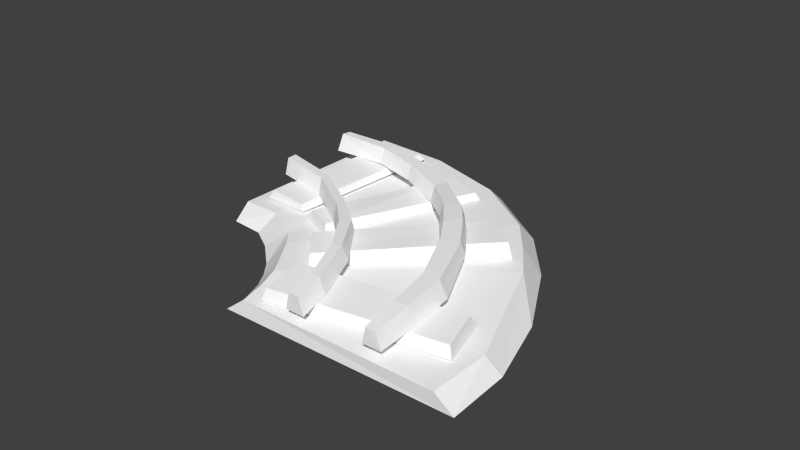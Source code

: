 # Source: rail_flat_turn.blend  (saved by Blender 2.72.0; exported with 4.5.12 LTS)
import bpy
from mathutils import Matrix  # noqa: F401  (used for matrix-valued properties, if any)

bpy.ops.wm.read_factory_settings(use_empty=True)
scene = bpy.context.scene
scene.name = 'Scene'

# ---- collections
col_collection_1 = bpy.data.collections.new('Collection 1'); scene.collection.children.link(col_collection_1)

# ---- materials (node trees are filled in below, after node groups)
mat_rail_set_001 = bpy.data.materials.new('rail_set.001')
mat_rail_set_001.alpha_threshold = 0.0
mat_rail_set_001.use_transparent_shadow = False
mat_rail_set_001.diffuse_color = (1.0, 1.0, 1.0, 1.0)
mat_rail_set_001.specular_color = (0.0, 0.0, 0.0)
mat_rail_set_001.roughness = 0.5

# ---- material node trees

# ---- world
world_world = bpy.data.worlds.new('World'); scene.world = world_world
world_world.color = (0.05088, 0.05088, 0.05088)
world_world.use_sun_shadow = False
world_world.sun_shadow_jitter_overblur = 0.0
world_world.cycles.sampling_method = 'MANUAL'
world_world.cycles.sample_map_resolution = 256

# ---- meshes
me_untitled = bpy.data.meshes.new('Untitled')
me_untitled.from_pydata([(-158.5, 31.63, -21.49), (-41.91, 31.57, 151.1), (-59.74, 31.63, -2.824), (-21.99, 31.7, 53.93), (-150.9, 38.28, -20.56), (-41.28, 38.11, 143.0), (-68.1, 38.37, -4.119), (-23.58, 38.25, 60.75), (-135.4, 31.81, 96.6), (-132.1, 40.99, 89.03), (-42.13, 40.02, 54.31), (-159.7, 31.67, 36.89), (-67.95, 40.64, 15.55), (-53.86, 32.18, 29.83), (-60.33, 32.34, 15.13), (-57.73, 32.26, 22.45), (-149.1, 31.74, 71.34), (-148.4, 41.33, 54.77), (-163.0, 31.89, 4.486), (-156.8, 38.79, 4.187), (-61.9, 31.92, 2.929), (-68.8, 39.47, 5.691), (-63.98, 40.57, 25.32), (-75.2, 38.82, 133.3), (-36.18, 31.98, 49.51), (-75.99, 31.78, 140.9), (-60.12, 40.5, 34.83), (-127.8, 50.32, -15.52), (-123.8, 50.5, -14.92), (-122.1, 43.41, -14.46), (-130.0, 43.39, -15.95), (-131.1, 52.11, 0.157), (-125.4, 52.28, 0.889), (-125.7, 44.82, 0.9154), (-133.0, 44.4, -0.1645), (-132.6, 52.48, 19.31), (-125.9, 52.66, 20.01), (-126.1, 46.06, 19.74), (-135.8, 45.7, 19.07), (-127.7, 52.91, 45.21), (-119.9, 52.92, 44.85), (-120.3, 48.21, 43.61), (-129.6, 48.15, 45.68), (-114.3, 52.17, 73.58), (-108.2, 52.2, 70.82), (-106.7, 47.15, 70.08), (-115.2, 47.1, 74.77), (-98.53, 50.12, 93.25), (-95.62, 50.26, 88.03), (-94.96, 44.14, 85.68), (-99.55, 43.85, 94.64), (-62.92, 50.9, 114.1), (-60.32, 50.84, 109.8), (-59.29, 44.25, 107.9), (-64.41, 44.34, 114.6), (-36.77, 50.09, 120.0), (-35.23, 49.97, 117.0), (-34.66, 43.12, 113.4), (-37.14, 43.39, 121.1), (-94.66, 50.13, -9.319), (-90.68, 50.23, -8.492), (-88.96, 43.13, -8.084), (-96.87, 43.03, -9.583), (-95.05, 51.48, 3.621), (-91.44, 51.6, 4.18), (-90.09, 45.0, 4.489), (-97.29, 44.73, 3.445), (-90.94, 52.35, 24.9), (-87.39, 52.3, 23.37), (-86.02, 45.87, 22.7), (-93.01, 45.86, 25.56), (-83.51, 51.87, 43.83), (-79.77, 51.85, 40.99), (-79.46, 46.49, 39.35), (-83.75, 46.43, 45.41), (-72.16, 51.07, 57.86), (-70.72, 51.21, 54.03), (-70.01, 45.18, 52.21), (-72.71, 44.92, 59.84), (-52.16, 50.31, 77.01), (-51.67, 50.27, 73.24), (-51.86, 43.67, 70.61), (-52.64, 43.75, 79.05), (-29.56, 50.2, 87.68), (-28.69, 50.07, 83.55), (-28.54, 43.32, 81.33), (-29.98, 43.56, 89.72), (-51.39, 43.65, 129.5), (-33.76, 43.75, 65.6), (-50.53, 43.5, 60.01), (-68.18, 42.89, 127.0), (-48.64, 39.14, 131.6), (-30.5, 39.43, 65.77), (-51.91, 40.93, 58.79), (-70.21, 40.39, 127.9), (-107.9, 39.53, 115.0), (-109.1, 31.98, 123.5), (-45.25, 32.27, 41.15), (-55.54, 39.94, 42.84), (-140.9, 41.16, 71.98), (-78.3, 50.55, 100.4), (-80.42, 50.51, 105.6), (-77.56, 44.19, 98.78), (-81.2, 44.1, 105.8), (-120.0, 52.77, 63.07), (-113.5, 47.68, 56.84), (-114.4, 52.79, 57.8), (-122.0, 47.63, 62.36), (-91.67, 43.78, 110.4), (-58.16, 44.39, 55.74), (-69.17, 44.88, 47.75), (-106.4, 42.93, 103.3), (-89.74, 39.32, 113.1), (-55.81, 39.9, 56.62), (-69.9, 40.54, 46.54), (-108.5, 40.05, 103.5), (-127.6, 47.36, 76.06), (-69.79, 46.02, 38.18), (-77.5, 45.66, 24.4), (-138.8, 47.8, 62.37), (-126.9, 41.02, 79.58), (-67.74, 41.16, 40.26), (-77.67, 40.8, 22.77), (-141.0, 41.49, 61.68), (-146.6, 45.15, 14.02), (-77.57, 45.26, 17.39), (-75.84, 43.99, -0.9348), (-147.9, 44.13, -3.11), (-148.1, 40.11, 17.3), (-76.98, 41.4, 20.73), (-74.93, 39.46, -2.616), (-149.3, 39.66, -4.94)], [], [(4, 19, 21, 6), (19, 4, 0, 18), (24, 97, 98, 10), (3, 7, 5), (5, 1, 3), (0, 4, 6), (6, 2, 0), (95, 9, 8, 96), (18, 11, 17, 19), (6, 21, 20, 2), (25, 23, 95, 96), (3, 24, 10, 7), (23, 10, 98, 95), (5, 7, 10, 23), (95, 98, 26, 9), (31, 27, 30, 34), (27, 31, 32, 28), (30, 29, 33, 34), (28, 32, 33, 29), (32, 31, 35, 36), (31, 34, 38, 35), (35, 38, 42, 39), (37, 36, 40, 41), (36, 35, 39, 40), (38, 37, 41, 42), (106, 104, 43, 44), (105, 106, 44, 45), (100, 101, 51, 52), (54, 53, 57, 58), (53, 52, 56, 57), (51, 54, 58, 55), (52, 51, 55, 56), (30, 27, 28), (28, 29, 30), (58, 57, 56), (56, 55, 58), (63, 59, 62, 66), (60, 64, 65, 61), (59, 63, 64, 60), (66, 65, 69, 70), (63, 66, 70, 67), (64, 63, 67, 68), (65, 64, 68, 69), (70, 69, 73, 74), (67, 70, 74, 71), (69, 68, 72, 73), (68, 67, 71, 72), (74, 73, 77, 78), (71, 74, 78, 75), (73, 72, 76, 77), (72, 71, 75, 76), (80, 79, 83, 84), (81, 80, 84, 85), (82, 81, 85, 86), (79, 82, 86, 83), (62, 59, 60), (60, 61, 62), (86, 85, 84), (84, 83, 86), (88, 87, 91, 92), (90, 89, 93, 94), (89, 88, 92, 93), (87, 90, 94, 91), (44, 43, 47, 48), (45, 44, 48, 49), (43, 46, 50, 47), (46, 45, 49, 50), (15, 14, 12, 22), (99, 22, 12, 17), (20, 21, 12, 14), (19, 17, 12, 21), (13, 26, 98, 97), (1, 5, 23, 25), (16, 99, 17, 11), (13, 15, 22, 26), (9, 26, 22, 99), (8, 9, 99, 16), (77, 76, 80, 81), (76, 75, 79, 80), (75, 78, 82, 79), (78, 77, 81, 82), (62, 61, 65, 66), (103, 102, 53, 54), (102, 100, 52, 53), (101, 103, 54, 51), (107, 105, 45, 46), (104, 107, 46, 43), (34, 33, 37, 38), (33, 32, 36, 37), (48, 47, 101, 100), (50, 49, 102, 103), (49, 48, 100, 102), (47, 50, 103, 101), (40, 39, 104, 106), (41, 40, 106, 105), (42, 41, 105, 107), (39, 42, 107, 104), (91, 94, 93, 92), (89, 90, 87, 88), (109, 108, 112, 113), (111, 110, 114, 115), (110, 109, 113, 114), (108, 111, 115, 112), (112, 115, 114, 113), (110, 111, 108, 109), (117, 116, 120, 121), (119, 118, 122, 123), (118, 117, 121, 122), (116, 119, 123, 120), (120, 123, 122, 121), (118, 119, 116, 117), (125, 124, 128, 129), (127, 126, 130, 131), (126, 125, 129, 130), (124, 127, 131, 128), (128, 131, 130, 129), (126, 127, 124, 125)])
_k = set([(0, 2), (0, 4), (0, 6), (0, 18), (1, 3), (1, 5), (2, 6), (2, 20), (3, 5), (3, 7), (4, 6), (4, 19), (5, 7), (6, 21), (8, 9), (9, 26), (11, 17), (12, 14), (12, 17), (13, 26), (18, 19), (19, 21), (20, 21), (27, 28), (27, 30), (27, 31), (28, 29), (28, 30), (28, 32), (29, 30), (29, 33), (30, 34), (31, 32), (31, 34), (32, 33), (33, 34), (35, 36), (35, 38), (36, 37), (37, 38), (39, 40), (39, 42), (40, 41), (41, 42), (43, 44), (43, 46), (44, 45), (45, 46), (47, 48), (47, 50), (48, 49), (49, 50), (51, 52), (51, 54), (51, 55), (52, 53), (52, 56), (53, 54), (53, 57), (54, 58), (55, 56), (55, 58), (56, 57), (56, 58), (57, 58), (59, 60), (59, 62), (59, 63), (60, 61), (60, 62), (60, 64), (61, 62), (61, 65), (62, 66), (63, 64), (63, 66), (64, 65), (65, 66), (67, 68), (67, 70), (68, 69), (69, 70), (71, 72), (71, 74), (72, 73), (73, 74), (75, 76), (75, 78), (76, 77), (77, 78), (79, 80), (79, 82), (79, 83), (80, 81), (80, 84), (81, 82), (81, 85), (82, 86), (83, 84), (83, 86), (84, 85), (84, 86), (85, 86), (87, 88), (87, 90), (87, 91), (88, 89), (88, 92), (89, 90), (89, 93), (90, 94), (91, 92), (91, 94), (92, 93), (93, 94), (108, 109), (108, 111), (108, 112), (109, 110), (109, 113), (110, 111), (110, 114), (111, 115), (112, 113), (112, 115), (113, 114), (114, 115), (116, 117), (116, 119), (116, 120), (117, 118), (117, 121), (118, 119), (118, 122), (119, 123), (120, 121), (120, 123), (121, 122), (122, 123), (124, 125), (124, 127), (124, 128), (125, 126), (125, 129), (126, 127), (126, 130), (127, 131), (128, 129), (128, 131), (129, 130), (130, 131)])
me_untitled.attributes.new('sharp_edge', 'BOOLEAN', 'EDGE').data.foreach_set('value', [ (min(e.vertices), max(e.vertices)) in _k for e in me_untitled.edges])
_uv = me_untitled.uv_layers.new(name='UVChannel_1')
_uv.uv.foreach_set('vector', [0.0815, 0.4849, 0.07359, 0.4696, 0.1098, 0.4721, 0.1038, 0.4847, 0.1096, 0.4702, 0.08905, 0.4846, 0.08059, 0.4734, 0.1027, 0.4602, 0.1091, 0.4519, 0.1101, 0.4622, 0.09984, 0.4607, 0.0906, 0.4486, 0.133, 0.4497, 0.1297, 0.4459, 0.09625, 0.4435, 0.09625, 0.4435, 0.07387, 0.4435, 0.133, 0.4497, 0.08574, 0.4962, 0.09153, 0.4964, 0.118, 0.4964, 0.118, 0.4964, 0.1255, 0.4907, 0.08574, 0.4962, 0.08736, 0.4707, 0.08757, 0.4589, 0.1024, 0.4606, 0.0997, 0.4729, 0.09637, 0.4746, 0.09121, 0.4505, 0.1223, 0.4501, 0.1224, 0.4733, 0.08712, 0.4656, 0.08741, 0.4769, 0.09333, 0.476, 0.09474, 0.4695, 0.08485, 0.4563, 0.09174, 0.4569, 0.09544, 0.4702, 0.08248, 0.4692, 0.1125, 0.4648, 0.1037, 0.4566, 0.1088, 0.4511, 0.1176, 0.4589, 0.07538, 0.4589, 0.1318, 0.459, 0.1377, 0.4755, 0.07169, 0.4747, 0.07433, 0.4755, 0.1306, 0.4749, 0.1303, 0.4849, 0.0784, 0.4856, 0.1307, 0.4604, 0.07083, 0.4516, 0.06964, 0.4427, 0.128, 0.4439, 0.1203, 0.608, 0.1555, 0.6081, 0.1558, 0.6247, 0.1172, 0.6248, 0.351, 0.6049, 0.325, 0.6053, 0.3282, 0.5955, 0.3531, 0.5955, 0.07913, 0.6039, 0.07923, 0.5962, 0.09234, 0.5962, 0.0935, 0.6043, 0.1222, 0.5946, 0.08326, 0.5954, 0.08451, 0.5757, 0.1172, 0.5756, 0.3282, 0.5955, 0.325, 0.6053, 0.3058, 0.6056, 0.3043, 0.5962, 0.1203, 0.608, 0.1172, 0.6248, 0.07198, 0.6245, 0.07945, 0.6081, 0.07945, 0.6081, 0.07198, 0.6245, 0.001257, 0.6248, 0.001611, 0.6075, 0.07087, 0.576, 0.05741, 0.5947, 0.03894, 0.5947, 0.05132, 0.5761, 0.3043, 0.5962, 0.3058, 0.6056, 0.2661, 0.6051, 0.2625, 0.5959, 0.1084, 0.6045, 0.106, 0.5957, 0.1413, 0.5951, 0.1446, 0.6049, 0.2273, 0.5956, 0.2281, 0.6051, 0.2061, 0.6057, 0.206, 0.5967, 0.02731, 0.5763, 0.02162, 0.5941, 0.004057, 0.5937, 0.001106, 0.5758, 0.1264, 0.5965, 0.1272, 0.6058, 0.09292, 0.6055, 0.09221, 0.5966, 0.3174, 0.606, 0.3128, 0.5948, 0.3447, 0.596, 0.3455, 0.6065, 0.1743, 0.5752, 0.1824, 0.5947, 0.1235, 0.595, 0.1188, 0.5756, 0.1989, 0.6074, 0.2005, 0.6254, 0.1574, 0.6249, 0.1569, 0.6078, 0.09221, 0.5966, 0.09292, 0.6055, 0.07317, 0.6052, 0.07345, 0.5965, 0.2089, 0.3332, 0.2038, 0.3496, 0.1944, 0.35, 0.1944, 0.35, 0.1899, 0.3332, 0.2089, 0.3332, 0.1904, 0.3343, 0.208, 0.3341, 0.2028, 0.3487, 0.2028, 0.3487, 0.1953, 0.3493, 0.1904, 0.3343, 0.14, 0.5245, 0.101, 0.527, 0.09492, 0.5032, 0.1351, 0.5028, 0.06274, 0.5358, 0.1095, 0.5362, 0.1075, 0.5534, 0.0623, 0.553, 0.4366, 0.5349, 0.4114, 0.5352, 0.4105, 0.5258, 0.4369, 0.5259, 0.199, 0.5346, 0.1945, 0.525, 0.2377, 0.525, 0.2393, 0.5348, 0.14, 0.5245, 0.1351, 0.5028, 0.2016, 0.5046, 0.2076, 0.523, 0.4105, 0.5258, 0.4114, 0.5352, 0.3804, 0.5351, 0.3791, 0.527, 0.1075, 0.5534, 0.1095, 0.5362, 0.1645, 0.5368, 0.1646, 0.5534, 0.2393, 0.5348, 0.2377, 0.525, 0.2995, 0.525, 0.302, 0.5343, 0.2097, 0.5232, 0.2026, 0.5045, 0.2508, 0.5038, 0.2576, 0.5222, 0.1646, 0.5534, 0.1645, 0.5368, 0.2148, 0.5372, 0.2148, 0.554, 0.3791, 0.527, 0.3804, 0.5351, 0.323, 0.5335, 0.3217, 0.5262, 0.302, 0.5343, 0.2995, 0.525, 0.3442, 0.5261, 0.3542, 0.5342, 0.2576, 0.5222, 0.2508, 0.5038, 0.3057, 0.5033, 0.3096, 0.522, 0.2163, 0.5533, 0.2162, 0.5371, 0.2606, 0.5376, 0.2634, 0.5538, 0.3217, 0.5262, 0.323, 0.5335, 0.278, 0.534, 0.277, 0.5266, 0.237, 0.5259, 0.2379, 0.5346, 0.2037, 0.5341, 0.2022, 0.526, 0.3454, 0.5526, 0.3483, 0.5354, 0.4366, 0.5363, 0.435, 0.5527, 0.3785, 0.5338, 0.3742, 0.5247, 0.4292, 0.5242, 0.4304, 0.5348, 0.376, 0.5239, 0.3665, 0.5046, 0.4262, 0.5071, 0.4367, 0.5221, 0.2077, 0.3347, 0.2032, 0.3494, 0.1947, 0.3496, 0.1947, 0.3496, 0.1908, 0.3348, 0.2077, 0.3347, 0.1896, 0.3341, 0.2087, 0.3342, 0.2034, 0.3491, 0.2034, 0.3491, 0.1939, 0.3492, 0.1896, 0.3341, 0.05718, 0.4321, 0.01818, 0.4299, 0.01804, 0.4296, 0.05799, 0.4311, 0.05832, 0.4131, 0.01952, 0.4101, 0.01917, 0.4093, 0.05939, 0.4121, 0.05765, 0.4223, 0.05857, 0.4136, 0.05954, 0.4122, 0.05878, 0.4227, 0.05837, 0.4574, 0.05819, 0.4482, 0.05895, 0.4475, 0.05954, 0.4579, 0.206, 0.5967, 0.2061, 0.6057, 0.1738, 0.6053, 0.1747, 0.5964, 0.3384, 0.5751, 0.3519, 0.5939, 0.3035, 0.5947, 0.2957, 0.5753, 0.3067, 0.6063, 0.3066, 0.6242, 0.2665, 0.6252, 0.2681, 0.6071, 0.2134, 0.6055, 0.208, 0.5958, 0.2401, 0.5958, 0.2441, 0.6051, 0.07037, 0.4532, 0.07075, 0.4443, 0.07566, 0.4452, 0.07645, 0.4538, 0.06795, 0.4503, 0.1292, 0.449, 0.1276, 0.4634, 0.07379, 0.4596, 0.07713, 0.4778, 0.08792, 0.4761, 0.08655, 0.495, 0.07747, 0.4889, 0.07313, 0.4765, 0.07407, 0.4602, 0.1283, 0.4635, 0.135, 0.4873, 0.09688, 0.4636, 0.1062, 0.4645, 0.1063, 0.4509, 0.09582, 0.4507, 0.08989, 0.4565, 0.1013, 0.4594, 0.1015, 0.4748, 0.09696, 0.4714, 0.117, 0.4554, 0.1143, 0.4702, 0.1019, 0.4742, 0.1027, 0.4572, 0.1014, 0.4475, 0.0993, 0.461, 0.09042, 0.4587, 0.09031, 0.451, 0.1278, 0.4439, 0.06997, 0.4429, 0.07132, 0.4515, 0.1305, 0.4601, 0.09417, 0.4602, 0.08233, 0.4578, 0.07884, 0.4681, 0.09645, 0.4677, 0.2634, 0.5538, 0.2606, 0.5376, 0.3483, 0.5354, 0.3454, 0.5526, 0.277, 0.5266, 0.278, 0.534, 0.2379, 0.5346, 0.237, 0.5259, 0.3096, 0.522, 0.3057, 0.5033, 0.3665, 0.5046, 0.376, 0.5239, 0.3542, 0.5342, 0.3442, 0.5261, 0.3742, 0.5247, 0.3785, 0.5338, 0.1658, 0.5346, 0.1643, 0.5247, 0.1945, 0.525, 0.199, 0.5346, 0.2686, 0.6059, 0.2645, 0.5954, 0.3128, 0.5948, 0.3174, 0.606, 0.2303, 0.5756, 0.2422, 0.5946, 0.1824, 0.5947, 0.1743, 0.5752, 0.2304, 0.6066, 0.2314, 0.6254, 0.2005, 0.6254, 0.1989, 0.6074, 0.1857, 0.6049, 0.1826, 0.5959, 0.208, 0.5958, 0.2134, 0.6055, 0.324, 0.6064, 0.3274, 0.6246, 0.3066, 0.6242, 0.3067, 0.6063, 0.0935, 0.6043, 0.09234, 0.5962, 0.106, 0.5957, 0.1084, 0.6045, 0.08451, 0.5757, 0.08326, 0.5954, 0.05741, 0.5947, 0.07087, 0.576, 0.1747, 0.5964, 0.1738, 0.6053, 0.1272, 0.6058, 0.1264, 0.5965, 0.2441, 0.6051, 0.2401, 0.5958, 0.2645, 0.5954, 0.2686, 0.6059, 0.2957, 0.5753, 0.3035, 0.5947, 0.2422, 0.5946, 0.2303, 0.5756, 0.2681, 0.6071, 0.2665, 0.6252, 0.2314, 0.6254, 0.2304, 0.6066, 0.2625, 0.5959, 0.2661, 0.6051, 0.2281, 0.6051, 0.2273, 0.5956, 0.05132, 0.5761, 0.03894, 0.5947, 0.02162, 0.5941, 0.02731, 0.5763, 0.1446, 0.6049, 0.1413, 0.5951, 0.1826, 0.5959, 0.1857, 0.6049, 0.3506, 0.6055, 0.3498, 0.624, 0.3274, 0.6246, 0.324, 0.6064, 0.05801, 0.4836, 0.05815, 0.4924, 0.01926, 0.4913, 0.01957, 0.4825, 0.01957, 0.4105, 0.0583, 0.4134, 0.05733, 0.4224, 0.01897, 0.4191, 0.01874, 0.4914, 0.05734, 0.4925, 0.0588, 0.4931, 0.01816, 0.4919, 0.05765, 0.392, 0.01913, 0.3936, 0.01831, 0.3928, 0.05854, 0.3909, 0.05762, 0.4409, 0.05751, 0.4324, 0.0588, 0.4311, 0.0588, 0.4416, 0.01934, 0.4104, 0.01864, 0.4188, 0.01752, 0.4194, 0.01853, 0.4091, 0.05737, 0.4487, 0.05799, 0.4576, 0.01893, 0.4588, 0.01907, 0.4501, 0.05739, 0.4411, 0.01801, 0.4396, 0.01802, 0.4302, 0.05727, 0.4324, 0.01924, 0.4028, 0.0584, 0.4012, 0.05911, 0.4015, 0.01848, 0.4033, 0.1202, 0.432, 0.08164, 0.4302, 0.08073, 0.4294, 0.121, 0.4311, 0.01917, 0.3939, 0.01924, 0.4028, 0.01848, 0.4033, 0.01804, 0.3931, 0.1196, 0.4408, 0.1204, 0.4325, 0.1214, 0.4313, 0.1207, 0.4416, 0.01877, 0.4394, 0.01931, 0.4306, 0.05735, 0.4323, 0.05699, 0.4407, 0.01939, 0.4822, 0.05821, 0.4833, 0.05772, 0.4924, 0.01917, 0.4911, 0.05787, 0.4482, 0.01818, 0.4493, 0.01775, 0.4489, 0.0581, 0.4474, 0.1209, 0.4131, 0.0822, 0.4101, 0.08165, 0.4092, 0.1214, 0.4123, 0.0596, 0.4739, 0.05882, 0.464, 0.05967, 0.4639, 0.0604, 0.4738, 0.01784, 0.4302, 0.01771, 0.4395, 0.01709, 0.4397, 0.01734, 0.4295, 0.02046, 0.4762, 0.01997, 0.468, 0.05836, 0.4652, 0.05955, 0.4739, 0.01793, 0.4497, 0.05779, 0.4485, 0.05802, 0.4578, 0.01828, 0.459])
me_untitled.materials.append(mat_rail_set_001)
me_untitled.use_remesh_preserve_volume = False
me_untitled.use_remesh_preserve_attributes = False
me_untitled.use_mirror_vertex_groups = False
me_untitled.update()

# ---- objects
ob_rail_flat_turn = bpy.data.objects.new('rail_flat_turn', me_untitled)

# ---- transforms, parenting, visibility, modifiers, constraints
ob_rail_flat_turn.location = (-5.523, -5.467, -1.581)
ob_rail_flat_turn.rotation_euler = (1.571, 0.0, 3.341)
ob_rail_flat_turn.scale = (0.0506, 0.05, 0.05138)
ob_rail_flat_turn.color = (0.8, 0.8, 0.8, 1.0)
ob_rail_flat_turn.lineart.crease_threshold = 0.0

# ---- collection membership
col_collection_1.objects.link(ob_rail_flat_turn)

# ---- scene / render settings (as saved in the file)
scene.frame_start = 1; scene.frame_end = 250; scene.frame_set(1)
scene.render.engine = 'BLENDER_EEVEE_NEXT'
scene.render.resolution_percentage = 50
scene.render.dither_intensity = 0.0
scene.cycles.use_denoising = False
scene.cycles.samples = 10
scene.cycles.sampling_pattern = 'TABULATED_SOBOL'
scene.cycles.light_sampling_threshold = 0.0
scene.cycles.use_adaptive_sampling = False
scene.cycles.use_light_tree = False
scene.cycles.blur_glossy = 0.0
scene.cycles.pixel_filter_type = 'GAUSSIAN'
scene.cycles.sample_clamp_indirect = 0.0
scene.view_settings.view_transform = 'Standard'
bpy.context.view_layer.update()

# ---- added for rendering (the .blend has no active camera and no usable light): camera, sun
cam_auto = bpy.data.cameras.new('AutoCamera')
cam_auto.lens = 50.0
cam_auto.sensor_width = 36.0
cam_auto.clip_end = 1000.0
ob_auto_camera = bpy.data.objects.new('AutoCamera', cam_auto)
scene.collection.objects.link(ob_auto_camera)
ob_auto_camera.location = (10.81, -16.1624, 10.4547)
ob_auto_camera.rotation_euler = (1.09748, -7.21219e-08, 0.694738)
scene.camera = ob_auto_camera
light_auto_sun = bpy.data.lights.new('AutoSun', 'SUN')
light_auto_sun.energy = 3.0
light_auto_sun.angle = 0.0523599
ob_auto_sun = bpy.data.objects.new('AutoSun', light_auto_sun)
scene.collection.objects.link(ob_auto_sun)
ob_auto_sun.rotation_euler = (0.872665, 0.174533, 0.523599)
bpy.context.view_layer.update()
